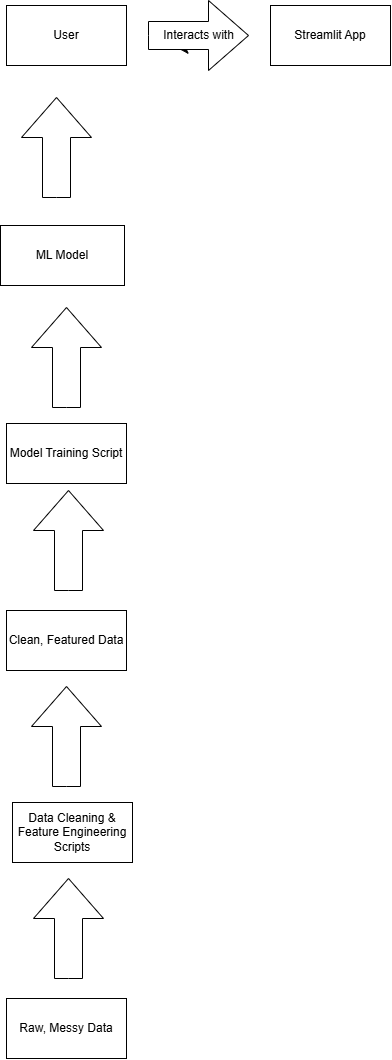

The diagram above was exported from draw.io. Its source (the exported page's mxGraphModel, read from the mxfile embedded in the PNG):
<mxGraphModel dx="277" dy="694" grid="0" gridSize="10" guides="1" tooltips="1" connect="1" arrows="1" fold="1" page="0" pageScale="1" pageWidth="850" pageHeight="1100" math="0" shadow="0">
  <root>
    <mxCell id="0" />
    <mxCell id="1" parent="0" />
    <mxCell id="dckGfzsh3n6qENLmoC8k-1" value="User" style="rounded=0;whiteSpace=wrap;html=1;" vertex="1" parent="1">
      <mxGeometry x="47" y="-5" width="120" height="60" as="geometry" />
    </mxCell>
    <mxCell id="dckGfzsh3n6qENLmoC8k-3" style="edgeStyle=none;curved=1;rounded=0;orthogonalLoop=1;jettySize=auto;html=1;exitX=0;exitY=0;exitDx=60;exitDy=49;exitPerimeter=0;fontSize=12;startSize=8;endSize=8;" edge="1" parent="1" source="dckGfzsh3n6qENLmoC8k-2">
      <mxGeometry relative="1" as="geometry">
        <mxPoint x="218.66668701171875" y="37.99998474121094" as="targetPoint" />
      </mxGeometry>
    </mxCell>
    <mxCell id="dckGfzsh3n6qENLmoC8k-2" value="Interacts with" style="html=1;shadow=0;dashed=0;align=center;verticalAlign=middle;shape=mxgraph.arrows2.arrow;dy=0.6;dx=40;notch=0;" vertex="1" parent="1">
      <mxGeometry x="189" y="-10" width="100" height="70" as="geometry" />
    </mxCell>
    <mxCell id="dckGfzsh3n6qENLmoC8k-4" value="Streamlit App" style="rounded=0;whiteSpace=wrap;html=1;" vertex="1" parent="1">
      <mxGeometry x="311" y="-5" width="120" height="60" as="geometry" />
    </mxCell>
    <mxCell id="dckGfzsh3n6qENLmoC8k-5" value="" style="html=1;shadow=0;dashed=0;align=center;verticalAlign=middle;shape=mxgraph.arrows2.arrow;dy=0.6;dx=40;direction=north;notch=0;" vertex="1" parent="1">
      <mxGeometry x="62" y="87" width="70" height="100" as="geometry" />
    </mxCell>
    <mxCell id="dckGfzsh3n6qENLmoC8k-6" value="ML Model" style="rounded=0;whiteSpace=wrap;html=1;" vertex="1" parent="1">
      <mxGeometry x="41" y="215" width="124" height="60" as="geometry" />
    </mxCell>
    <mxCell id="dckGfzsh3n6qENLmoC8k-7" value="" style="html=1;shadow=0;dashed=0;align=center;verticalAlign=middle;shape=mxgraph.arrows2.arrow;dy=0.6;dx=40;direction=north;notch=0;" vertex="1" parent="1">
      <mxGeometry x="72" y="297" width="70" height="100" as="geometry" />
    </mxCell>
    <mxCell id="dckGfzsh3n6qENLmoC8k-8" value="Model Training Script" style="rounded=0;whiteSpace=wrap;html=1;" vertex="1" parent="1">
      <mxGeometry x="47" y="413" width="120" height="60" as="geometry" />
    </mxCell>
    <mxCell id="dckGfzsh3n6qENLmoC8k-9" value="" style="html=1;shadow=0;dashed=0;align=center;verticalAlign=middle;shape=mxgraph.arrows2.arrow;dy=0.6;dx=40;direction=north;notch=0;" vertex="1" parent="1">
      <mxGeometry x="74" y="480" width="70" height="100" as="geometry" />
    </mxCell>
    <mxCell id="dckGfzsh3n6qENLmoC8k-10" value="Clean, Featured Data" style="rounded=0;whiteSpace=wrap;html=1;" vertex="1" parent="1">
      <mxGeometry x="47" y="600" width="120" height="60" as="geometry" />
    </mxCell>
    <mxCell id="dckGfzsh3n6qENLmoC8k-11" value="" style="html=1;shadow=0;dashed=0;align=center;verticalAlign=middle;shape=mxgraph.arrows2.arrow;dy=0.6;dx=40;direction=north;notch=0;" vertex="1" parent="1">
      <mxGeometry x="72" y="676" width="70" height="100" as="geometry" />
    </mxCell>
    <mxCell id="dckGfzsh3n6qENLmoC8k-12" value="Data Cleaning &amp;amp; Feature Engineering Scripts" style="rounded=0;whiteSpace=wrap;html=1;" vertex="1" parent="1">
      <mxGeometry x="53" y="792" width="120" height="60" as="geometry" />
    </mxCell>
    <mxCell id="dckGfzsh3n6qENLmoC8k-13" value="" style="html=1;shadow=0;dashed=0;align=center;verticalAlign=middle;shape=mxgraph.arrows2.arrow;dy=0.6;dx=40;direction=north;notch=0;" vertex="1" parent="1">
      <mxGeometry x="74" y="868" width="70" height="100" as="geometry" />
    </mxCell>
    <mxCell id="dckGfzsh3n6qENLmoC8k-14" value="Raw, Messy Data" style="rounded=0;whiteSpace=wrap;html=1;" vertex="1" parent="1">
      <mxGeometry x="47" y="988" width="120" height="60" as="geometry" />
    </mxCell>
  </root>
</mxGraphModel>